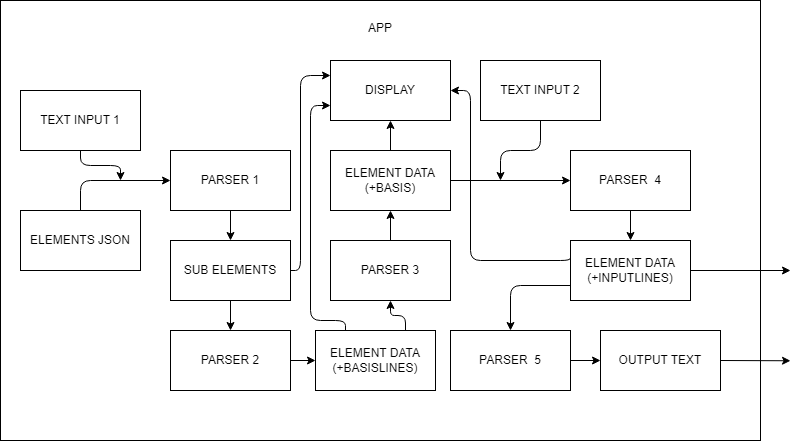

The diagram above was exported from draw.io. Its source (the exported page's mxGraphModel, read from the mxfile embedded in the PNG):
<mxGraphModel dx="766" dy="345" grid="1" gridSize="10" guides="1" tooltips="1" connect="1" arrows="1" fold="1" page="1" pageScale="1" pageWidth="850" pageHeight="1100" math="0" shadow="0">
  <root>
    <mxCell id="0" />
    <mxCell id="1" parent="0" />
    <mxCell id="14" value="&lt;br&gt;APP" style="whiteSpace=wrap;html=1;verticalAlign=top;" parent="1" vertex="1">
      <mxGeometry x="50" y="110" width="760" height="440" as="geometry" />
    </mxCell>
    <mxCell id="16" style="edgeStyle=orthogonalEdgeStyle;html=1;exitX=0.5;exitY=1;exitDx=0;exitDy=0;" parent="1" source="3" edge="1">
      <mxGeometry relative="1" as="geometry">
        <mxPoint x="170" y="290" as="targetPoint" />
      </mxGeometry>
    </mxCell>
    <mxCell id="3" value="TEXT INPUT 1" style="whiteSpace=wrap;html=1;" parent="1" vertex="1">
      <mxGeometry x="70" y="200" width="120" height="60" as="geometry" />
    </mxCell>
    <mxCell id="15" style="edgeStyle=orthogonalEdgeStyle;html=1;exitX=0.5;exitY=0;exitDx=0;exitDy=0;" parent="1" source="4" target="5" edge="1">
      <mxGeometry relative="1" as="geometry" />
    </mxCell>
    <mxCell id="4" value="ELEMENTS JSON" style="whiteSpace=wrap;html=1;" parent="1" vertex="1">
      <mxGeometry x="70" y="320" width="120" height="60" as="geometry" />
    </mxCell>
    <mxCell id="51" style="edgeStyle=orthogonalEdgeStyle;html=1;exitX=0.5;exitY=1;exitDx=0;exitDy=0;entryX=0.5;entryY=0;entryDx=0;entryDy=0;" parent="1" source="5" target="50" edge="1">
      <mxGeometry relative="1" as="geometry" />
    </mxCell>
    <mxCell id="5" value="PARSER 1" style="whiteSpace=wrap;html=1;" parent="1" vertex="1">
      <mxGeometry x="220" y="260" width="120" height="60" as="geometry" />
    </mxCell>
    <mxCell id="18" style="edgeStyle=orthogonalEdgeStyle;html=1;exitX=0.5;exitY=0;exitDx=0;exitDy=0;entryX=0.5;entryY=1;entryDx=0;entryDy=0;" parent="1" source="6" target="7" edge="1">
      <mxGeometry relative="1" as="geometry" />
    </mxCell>
    <mxCell id="39" style="edgeStyle=orthogonalEdgeStyle;html=1;exitX=1;exitY=0.5;exitDx=0;exitDy=0;entryX=0;entryY=0.5;entryDx=0;entryDy=0;" parent="1" source="6" target="9" edge="1">
      <mxGeometry relative="1" as="geometry" />
    </mxCell>
    <mxCell id="6" value="ELEMENT DATA&lt;br&gt;(+BASIS)" style="whiteSpace=wrap;html=1;" parent="1" vertex="1">
      <mxGeometry x="380" y="260" width="120" height="60" as="geometry" />
    </mxCell>
    <mxCell id="7" value="DISPLAY" style="whiteSpace=wrap;html=1;" parent="1" vertex="1">
      <mxGeometry x="380" y="170" width="120" height="60" as="geometry" />
    </mxCell>
    <mxCell id="21" style="edgeStyle=orthogonalEdgeStyle;html=1;exitX=0.5;exitY=1;exitDx=0;exitDy=0;" parent="1" source="8" edge="1">
      <mxGeometry relative="1" as="geometry">
        <mxPoint x="550" y="290" as="targetPoint" />
      </mxGeometry>
    </mxCell>
    <mxCell id="8" value="TEXT INPUT 2" style="whiteSpace=wrap;html=1;" parent="1" vertex="1">
      <mxGeometry x="530" y="170" width="120" height="60" as="geometry" />
    </mxCell>
    <mxCell id="41" style="edgeStyle=orthogonalEdgeStyle;html=1;exitX=0.5;exitY=1;exitDx=0;exitDy=0;entryX=0.5;entryY=0;entryDx=0;entryDy=0;" parent="1" source="9" target="40" edge="1">
      <mxGeometry relative="1" as="geometry" />
    </mxCell>
    <mxCell id="9" value="PARSER&amp;nbsp; 4" style="whiteSpace=wrap;html=1;" parent="1" vertex="1">
      <mxGeometry x="620" y="260" width="120" height="60" as="geometry" />
    </mxCell>
    <mxCell id="28" style="edgeStyle=none;html=1;exitX=1;exitY=0.5;exitDx=0;exitDy=0;" parent="1" source="10" edge="1">
      <mxGeometry relative="1" as="geometry">
        <mxPoint x="840" y="470.2631578947369" as="targetPoint" />
      </mxGeometry>
    </mxCell>
    <mxCell id="10" value="OUTPUT TEXT" style="whiteSpace=wrap;html=1;" parent="1" vertex="1">
      <mxGeometry x="650" y="440" width="120" height="60" as="geometry" />
    </mxCell>
    <mxCell id="36" style="edgeStyle=orthogonalEdgeStyle;html=1;exitX=0.5;exitY=0;exitDx=0;exitDy=0;entryX=0.5;entryY=1;entryDx=0;entryDy=0;" parent="1" source="29" target="6" edge="1">
      <mxGeometry relative="1" as="geometry" />
    </mxCell>
    <mxCell id="29" value="PARSER 3" style="whiteSpace=wrap;html=1;" parent="1" vertex="1">
      <mxGeometry x="380" y="350" width="120" height="60" as="geometry" />
    </mxCell>
    <mxCell id="34" style="edgeStyle=orthogonalEdgeStyle;html=1;exitX=0.25;exitY=0;exitDx=0;exitDy=0;entryX=0;entryY=0.75;entryDx=0;entryDy=0;" parent="1" source="30" target="7" edge="1">
      <mxGeometry relative="1" as="geometry">
        <Array as="points">
          <mxPoint x="395" y="430" />
          <mxPoint x="360" y="430" />
          <mxPoint x="360" y="215" />
        </Array>
      </mxGeometry>
    </mxCell>
    <mxCell id="49" style="edgeStyle=orthogonalEdgeStyle;html=1;exitX=0.75;exitY=0;exitDx=0;exitDy=0;entryX=0.5;entryY=1;entryDx=0;entryDy=0;" parent="1" source="30" target="29" edge="1">
      <mxGeometry relative="1" as="geometry" />
    </mxCell>
    <mxCell id="30" value="ELEMENT DATA&lt;br&gt;(+BASISLINES)" style="whiteSpace=wrap;html=1;" parent="1" vertex="1">
      <mxGeometry x="365" y="440" width="120" height="60" as="geometry" />
    </mxCell>
    <mxCell id="42" style="edgeStyle=orthogonalEdgeStyle;html=1;exitX=0;exitY=0.25;exitDx=0;exitDy=0;entryX=1;entryY=0.5;entryDx=0;entryDy=0;" parent="1" source="40" target="7" edge="1">
      <mxGeometry relative="1" as="geometry">
        <Array as="points">
          <mxPoint x="620" y="370" />
          <mxPoint x="520" y="370" />
          <mxPoint x="520" y="200" />
        </Array>
      </mxGeometry>
    </mxCell>
    <mxCell id="44" style="edgeStyle=orthogonalEdgeStyle;html=1;exitX=0;exitY=0.75;exitDx=0;exitDy=0;entryX=0.5;entryY=0;entryDx=0;entryDy=0;" parent="1" source="40" target="43" edge="1">
      <mxGeometry relative="1" as="geometry" />
    </mxCell>
    <mxCell id="46" style="edgeStyle=orthogonalEdgeStyle;html=1;exitX=1;exitY=0.5;exitDx=0;exitDy=0;" parent="1" source="40" edge="1">
      <mxGeometry relative="1" as="geometry">
        <mxPoint x="840" y="380" as="targetPoint" />
      </mxGeometry>
    </mxCell>
    <mxCell id="40" value="ELEMENT DATA&lt;br&gt;(+INPUTLINES)" style="whiteSpace=wrap;html=1;" parent="1" vertex="1">
      <mxGeometry x="620" y="350" width="120" height="60" as="geometry" />
    </mxCell>
    <mxCell id="45" style="edgeStyle=orthogonalEdgeStyle;html=1;exitX=1;exitY=0.5;exitDx=0;exitDy=0;entryX=0;entryY=0.5;entryDx=0;entryDy=0;" parent="1" source="43" target="10" edge="1">
      <mxGeometry relative="1" as="geometry" />
    </mxCell>
    <mxCell id="43" value="PARSER&amp;nbsp; 5" style="whiteSpace=wrap;html=1;" parent="1" vertex="1">
      <mxGeometry x="500" y="440" width="120" height="60" as="geometry" />
    </mxCell>
    <mxCell id="54" style="edgeStyle=orthogonalEdgeStyle;html=1;exitX=0.5;exitY=1;exitDx=0;exitDy=0;entryX=0.5;entryY=0;entryDx=0;entryDy=0;" parent="1" source="50" target="52" edge="1">
      <mxGeometry relative="1" as="geometry" />
    </mxCell>
    <mxCell id="58" style="edgeStyle=orthogonalEdgeStyle;html=1;exitX=1;exitY=0.5;exitDx=0;exitDy=0;entryX=0;entryY=0.25;entryDx=0;entryDy=0;" edge="1" parent="1" source="50" target="7">
      <mxGeometry relative="1" as="geometry">
        <Array as="points">
          <mxPoint x="350" y="380" />
          <mxPoint x="350" y="185" />
        </Array>
      </mxGeometry>
    </mxCell>
    <mxCell id="50" value="SUB ELEMENTS" style="whiteSpace=wrap;html=1;" parent="1" vertex="1">
      <mxGeometry x="220" y="350" width="120" height="60" as="geometry" />
    </mxCell>
    <mxCell id="56" style="edgeStyle=orthogonalEdgeStyle;html=1;exitX=1;exitY=0.5;exitDx=0;exitDy=0;entryX=0;entryY=0.5;entryDx=0;entryDy=0;" parent="1" source="52" target="30" edge="1">
      <mxGeometry relative="1" as="geometry" />
    </mxCell>
    <mxCell id="52" value="PARSER 2" style="whiteSpace=wrap;html=1;" parent="1" vertex="1">
      <mxGeometry x="220" y="440" width="120" height="60" as="geometry" />
    </mxCell>
  </root>
</mxGraphModel>